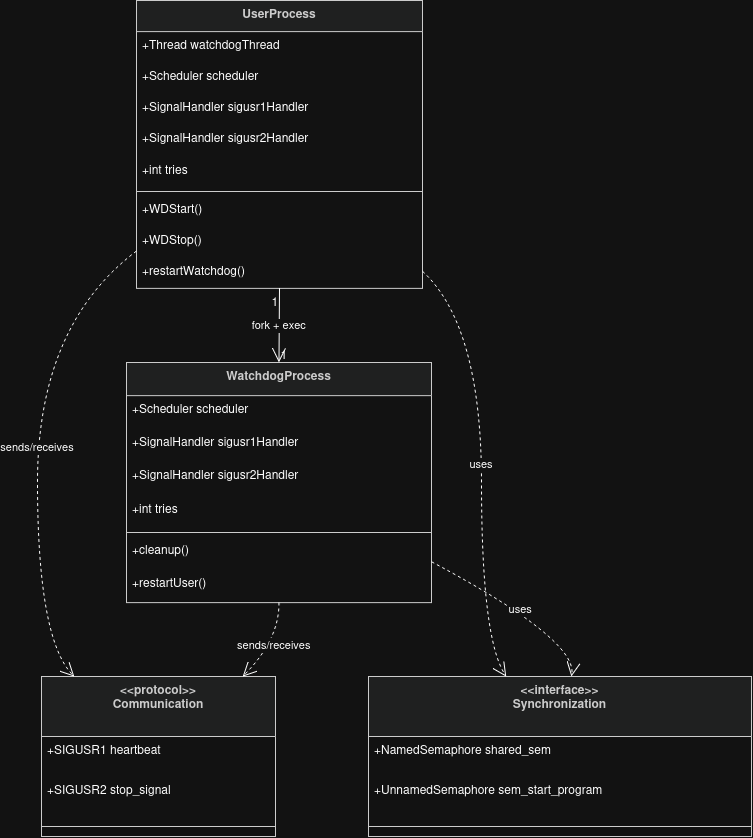

The diagram above was exported from draw.io. Its source (the exported page's mxGraphModel, read from the mxfile embedded in the PNG):
<mxGraphModel dx="1498" dy="850" grid="1" gridSize="10" guides="1" tooltips="1" connect="1" arrows="1" fold="1" page="1" pageScale="1" pageWidth="850" pageHeight="1100" math="0" shadow="0">
  <root>
    <mxCell id="0" />
    <mxCell id="1" parent="0" />
    <mxCell id="2" parent="1" style="swimlane;fontStyle=1;align=center;verticalAlign=top;childLayout=stackLayout;horizontal=1;startSize=31.11111111111111;horizontalStack=0;resizeParent=1;resizeParentMax=0;resizeLast=0;collapsible=0;marginBottom=0;fillColor=light-dark(#eeeeee,#1f2020);strokeColor=light-dark(#999999,#cccccc);fontColor=light-dark(#333333,#cccccc);" value="UserProcess" vertex="1">
      <mxGeometry height="288" width="286" x="160" y="8" as="geometry" />
    </mxCell>
    <mxCell id="3" parent="2" style="text;strokeColor=none;fillColor=none;align=left;verticalAlign=top;spacingLeft=4;spacingRight=4;overflow=hidden;rotatable=0;points=[[0,0.5],[1,0.5]];portConstraint=eastwest;" value="+Thread watchdogThread" vertex="1">
      <mxGeometry height="31" width="286" y="31" as="geometry" />
    </mxCell>
    <mxCell id="4" parent="2" style="text;strokeColor=none;fillColor=none;align=left;verticalAlign=top;spacingLeft=4;spacingRight=4;overflow=hidden;rotatable=0;points=[[0,0.5],[1,0.5]];portConstraint=eastwest;" value="+Scheduler scheduler" vertex="1">
      <mxGeometry height="31" width="286" y="62" as="geometry" />
    </mxCell>
    <mxCell id="5" parent="2" style="text;strokeColor=none;fillColor=none;align=left;verticalAlign=top;spacingLeft=4;spacingRight=4;overflow=hidden;rotatable=0;points=[[0,0.5],[1,0.5]];portConstraint=eastwest;" value="+SignalHandler sigusr1Handler" vertex="1">
      <mxGeometry height="31" width="286" y="93" as="geometry" />
    </mxCell>
    <mxCell id="6" parent="2" style="text;strokeColor=none;fillColor=none;align=left;verticalAlign=top;spacingLeft=4;spacingRight=4;overflow=hidden;rotatable=0;points=[[0,0.5],[1,0.5]];portConstraint=eastwest;" value="+SignalHandler sigusr2Handler" vertex="1">
      <mxGeometry height="31" width="286" y="124" as="geometry" />
    </mxCell>
    <mxCell id="7" parent="2" style="text;strokeColor=none;fillColor=none;align=left;verticalAlign=top;spacingLeft=4;spacingRight=4;overflow=hidden;rotatable=0;points=[[0,0.5],[1,0.5]];portConstraint=eastwest;" value="+int tries" vertex="1">
      <mxGeometry height="31" width="286" y="156" as="geometry" />
    </mxCell>
    <mxCell id="8" parent="2" style="line;strokeWidth=1;fillColor=none;align=left;verticalAlign=middle;spacingTop=-1;spacingLeft=3;spacingRight=3;rotatable=0;labelPosition=right;points=[];portConstraint=eastwest;strokeColor=inherit;" vertex="1">
      <mxGeometry height="8" width="286" y="187" as="geometry" />
    </mxCell>
    <mxCell id="9" parent="2" style="text;strokeColor=none;fillColor=none;align=left;verticalAlign=top;spacingLeft=4;spacingRight=4;overflow=hidden;rotatable=0;points=[[0,0.5],[1,0.5]];portConstraint=eastwest;" value="+WDStart()" vertex="1">
      <mxGeometry height="31" width="286" y="195" as="geometry" />
    </mxCell>
    <mxCell id="10" parent="2" style="text;strokeColor=none;fillColor=none;align=left;verticalAlign=top;spacingLeft=4;spacingRight=4;overflow=hidden;rotatable=0;points=[[0,0.5],[1,0.5]];portConstraint=eastwest;" value="+WDStop()" vertex="1">
      <mxGeometry height="31" width="286" y="226" as="geometry" />
    </mxCell>
    <mxCell id="11" parent="2" style="text;strokeColor=none;fillColor=none;align=left;verticalAlign=top;spacingLeft=4;spacingRight=4;overflow=hidden;rotatable=0;points=[[0,0.5],[1,0.5]];portConstraint=eastwest;" value="+restartWatchdog()" vertex="1">
      <mxGeometry height="31" width="286" y="257" as="geometry" />
    </mxCell>
    <mxCell id="12" parent="1" style="swimlane;fontStyle=1;align=center;verticalAlign=top;childLayout=stackLayout;horizontal=1;startSize=33.142857142857146;horizontalStack=0;resizeParent=1;resizeParentMax=0;resizeLast=0;collapsible=0;marginBottom=0;fillColor=light-dark(#eeeeee,#1f2020);strokeColor=light-dark(#999999,#cccccc);fontColor=light-dark(#333333,#cccccc);" value="WatchdogProcess" vertex="1">
      <mxGeometry height="240" width="305" x="150" y="370" as="geometry" />
    </mxCell>
    <mxCell id="13" parent="12" style="text;strokeColor=none;fillColor=none;align=left;verticalAlign=top;spacingLeft=4;spacingRight=4;overflow=hidden;rotatable=0;points=[[0,0.5],[1,0.5]];portConstraint=eastwest;" value="+Scheduler scheduler" vertex="1">
      <mxGeometry height="33" width="305" y="33" as="geometry" />
    </mxCell>
    <mxCell id="14" parent="12" style="text;strokeColor=none;fillColor=none;align=left;verticalAlign=top;spacingLeft=4;spacingRight=4;overflow=hidden;rotatable=0;points=[[0,0.5],[1,0.5]];portConstraint=eastwest;" value="+SignalHandler sigusr1Handler" vertex="1">
      <mxGeometry height="33" width="305" y="66" as="geometry" />
    </mxCell>
    <mxCell id="15" parent="12" style="text;strokeColor=none;fillColor=none;align=left;verticalAlign=top;spacingLeft=4;spacingRight=4;overflow=hidden;rotatable=0;points=[[0,0.5],[1,0.5]];portConstraint=eastwest;" value="+SignalHandler sigusr2Handler" vertex="1">
      <mxGeometry height="33" width="305" y="99" as="geometry" />
    </mxCell>
    <mxCell id="16" parent="12" style="text;strokeColor=none;fillColor=none;align=left;verticalAlign=top;spacingLeft=4;spacingRight=4;overflow=hidden;rotatable=0;points=[[0,0.5],[1,0.5]];portConstraint=eastwest;" value="+int tries" vertex="1">
      <mxGeometry height="33" width="305" y="133" as="geometry" />
    </mxCell>
    <mxCell id="17" parent="12" style="line;strokeWidth=1;fillColor=none;align=left;verticalAlign=middle;spacingTop=-1;spacingLeft=3;spacingRight=3;rotatable=0;labelPosition=right;points=[];portConstraint=eastwest;strokeColor=inherit;" vertex="1">
      <mxGeometry height="8" width="305" y="166" as="geometry" />
    </mxCell>
    <mxCell id="18" parent="12" style="text;strokeColor=none;fillColor=none;align=left;verticalAlign=top;spacingLeft=4;spacingRight=4;overflow=hidden;rotatable=0;points=[[0,0.5],[1,0.5]];portConstraint=eastwest;" value="+cleanup()" vertex="1">
      <mxGeometry height="33" width="305" y="174" as="geometry" />
    </mxCell>
    <mxCell id="19" parent="12" style="text;strokeColor=none;fillColor=none;align=left;verticalAlign=top;spacingLeft=4;spacingRight=4;overflow=hidden;rotatable=0;points=[[0,0.5],[1,0.5]];portConstraint=eastwest;" value="+restartUser()" vertex="1">
      <mxGeometry height="33" width="305" y="207" as="geometry" />
    </mxCell>
    <mxCell id="20" parent="1" style="swimlane;fontStyle=1;align=center;verticalAlign=top;childLayout=stackLayout;horizontal=1;startSize=60;horizontalStack=0;resizeParent=1;resizeParentMax=0;resizeLast=0;collapsible=0;marginBottom=0;fillColor=light-dark(#eeeeee,#1f2020);strokeColor=light-dark(#999999,#cccccc);fontColor=light-dark(#333333,#cccccc);" value="&lt;&lt;interface&gt;&gt;&#10;Synchronization" vertex="1">
      <mxGeometry height="160" width="383" x="392" y="684" as="geometry" />
    </mxCell>
    <mxCell id="21" parent="20" style="text;strokeColor=none;fillColor=none;align=left;verticalAlign=top;spacingLeft=4;spacingRight=4;overflow=hidden;rotatable=0;points=[[0,0.5],[1,0.5]];portConstraint=eastwest;" value="+NamedSemaphore shared_sem" vertex="1">
      <mxGeometry height="40" width="383" y="60" as="geometry" />
    </mxCell>
    <mxCell id="22" parent="20" style="text;strokeColor=none;fillColor=none;align=left;verticalAlign=top;spacingLeft=4;spacingRight=4;overflow=hidden;rotatable=0;points=[[0,0.5],[1,0.5]];portConstraint=eastwest;" value="+UnnamedSemaphore sem_start_program" vertex="1">
      <mxGeometry height="40" width="383" y="100" as="geometry" />
    </mxCell>
    <mxCell id="23" parent="20" style="line;strokeWidth=1;fillColor=none;align=left;verticalAlign=middle;spacingTop=-1;spacingLeft=3;spacingRight=3;rotatable=0;labelPosition=right;points=[];portConstraint=eastwest;strokeColor=inherit;" vertex="1">
      <mxGeometry height="20" width="383" y="140" as="geometry" />
    </mxCell>
    <mxCell id="24" parent="1" style="swimlane;fontStyle=1;align=center;verticalAlign=top;childLayout=stackLayout;horizontal=1;startSize=60;horizontalStack=0;resizeParent=1;resizeParentMax=0;resizeLast=0;collapsible=0;marginBottom=0;fillColor=light-dark(#eeeeee,#1f2020);strokeColor=light-dark(#999999,#cccccc);fontColor=light-dark(#333333,#cccccc);" value="&lt;&lt;protocol&gt;&gt;&#10;Communication" vertex="1">
      <mxGeometry height="160" width="234" x="65" y="684" as="geometry" />
    </mxCell>
    <mxCell id="25" parent="24" style="text;strokeColor=none;fillColor=none;align=left;verticalAlign=top;spacingLeft=4;spacingRight=4;overflow=hidden;rotatable=0;points=[[0,0.5],[1,0.5]];portConstraint=eastwest;" value="+SIGUSR1 heartbeat" vertex="1">
      <mxGeometry height="40" width="234" y="60" as="geometry" />
    </mxCell>
    <mxCell id="26" parent="24" style="text;strokeColor=none;fillColor=none;align=left;verticalAlign=top;spacingLeft=4;spacingRight=4;overflow=hidden;rotatable=0;points=[[0,0.5],[1,0.5]];portConstraint=eastwest;" value="+SIGUSR2 stop_signal" vertex="1">
      <mxGeometry height="40" width="234" y="100" as="geometry" />
    </mxCell>
    <mxCell id="27" parent="24" style="line;strokeWidth=1;fillColor=none;align=left;verticalAlign=middle;spacingTop=-1;spacingLeft=3;spacingRight=3;rotatable=0;labelPosition=right;points=[];portConstraint=eastwest;strokeColor=inherit;" vertex="1">
      <mxGeometry height="20" width="234" y="140" as="geometry" />
    </mxCell>
    <mxCell id="28" edge="1" parent="1" source="2" style="curved=1;startArrow=none;endArrow=open;endSize=12;exitX=0.5;exitY=1;entryX=0.5;entryY=0;" target="12" value="fork + exec">
      <mxGeometry relative="1" as="geometry">
        <Array as="points" />
      </mxGeometry>
    </mxCell>
    <mxCell id="29" parent="28" style="edgeLabel;resizable=0;labelBackgroundColor=none;fontSize=12;align=right;verticalAlign=top;" value="1" vertex="1">
      <mxGeometry relative="1" x="-1" as="geometry" />
    </mxCell>
    <mxCell id="30" parent="28" style="edgeLabel;resizable=0;labelBackgroundColor=none;fontSize=12;align=left;verticalAlign=bottom;" value="1" vertex="1">
      <mxGeometry relative="1" x="1" as="geometry" />
    </mxCell>
    <mxCell id="31" edge="1" parent="1" source="2" style="curved=1;dashed=1;startArrow=none;endArrow=open;endSize=12;exitX=0;exitY=0.87;entryX=0.14;entryY=0;" target="24" value="sends/receives">
      <mxGeometry relative="1" as="geometry">
        <Array as="points">
          <mxPoint x="61" y="333" />
          <mxPoint x="61" y="647" />
        </Array>
      </mxGeometry>
    </mxCell>
    <mxCell id="32" edge="1" parent="1" source="12" style="curved=1;dashed=1;startArrow=none;endArrow=open;endSize=12;exitX=0.5;exitY=1;entryX=0.86;entryY=0;" target="24" value="sends/receives">
      <mxGeometry relative="1" as="geometry">
        <Array as="points">
          <mxPoint x="303" y="647" />
        </Array>
      </mxGeometry>
    </mxCell>
    <mxCell id="33" edge="1" parent="1" source="2" style="curved=1;dashed=1;startArrow=none;endArrow=open;endSize=12;exitX=1;exitY=0.94;entryX=0.36;entryY=0;" target="20" value="uses">
      <mxGeometry relative="1" as="geometry">
        <Array as="points">
          <mxPoint x="505" y="333" />
          <mxPoint x="505" y="647" />
        </Array>
      </mxGeometry>
    </mxCell>
    <mxCell id="34" edge="1" parent="1" source="12" style="curved=1;dashed=1;startArrow=none;endArrow=open;endSize=12;exitX=1;exitY=0.83;entryX=0.53;entryY=0;" target="20" value="uses">
      <mxGeometry relative="1" as="geometry">
        <Array as="points">
          <mxPoint x="601" y="647" />
        </Array>
      </mxGeometry>
    </mxCell>
  </root>
</mxGraphModel>